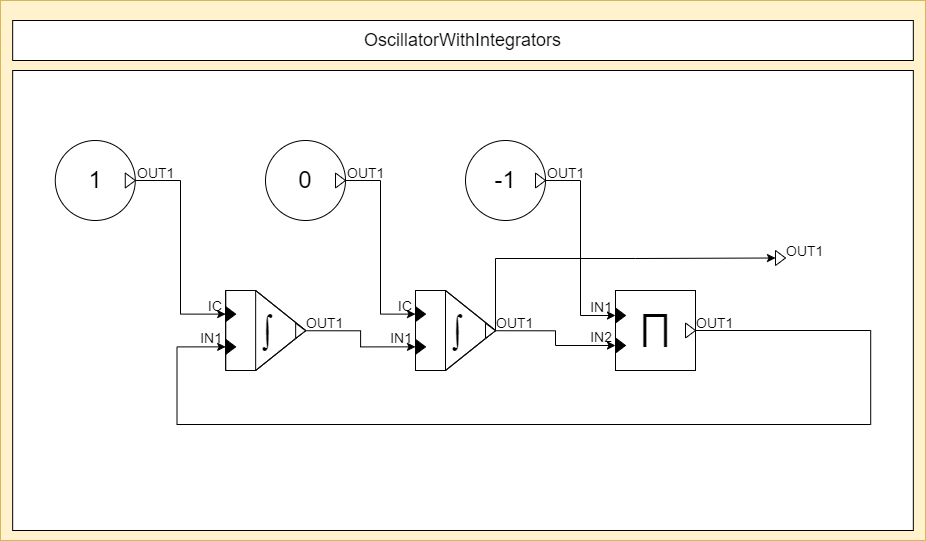

The diagram above was exported from draw.io. Its source (the exported page's mxGraphModel, read from the mxfile embedded in the PNG):
<mxGraphModel dx="1102" dy="865" grid="1" gridSize="10" guides="1" tooltips="1" connect="1" arrows="1" fold="1" page="1" pageScale="1" pageWidth="850" pageHeight="1100" math="0" shadow="0">
  <root>
    <mxCell id="0" />
    <mxCell id="1" parent="0" />
    <object label="" placeholders="1" class_name="OscillatorWithIntegrators" id="QQaXVmWF0gyv2xvVzr-h-1">
      <mxCell style="rounded=0;whiteSpace=wrap;html=1;fillColor=#fff2cc;strokeColor=#d6b656;container=0;connectable=0;allowArrows=0;treeFolding=0;moveCells=0;treeMoving=0;comic=0;rotatable=0;expand=1;autosize=1;resizeWidth=1;resizeHeight=1;metaEdit=1;" parent="1" vertex="1">
        <mxGeometry x="45" y="500" width="925" height="540" as="geometry">
          <mxRectangle x="40" y="400" width="50" height="40" as="alternateBounds" />
        </mxGeometry>
      </mxCell>
    </object>
    <object label="%class_name%" placeholders="1" id="QQaXVmWF0gyv2xvVzr-h-2">
      <mxCell style="rounded=0;whiteSpace=wrap;html=1;fillColor=#ffffff;fontSize=18;connectable=0;allowArrows=0;rotatable=0;cloneable=0;deletable=0;" parent="QQaXVmWF0gyv2xvVzr-h-1" vertex="1">
        <mxGeometry x="12.171052631578945" y="20" width="900.657894736842" height="40" as="geometry" />
      </mxCell>
    </object>
    <mxCell id="QQaXVmWF0gyv2xvVzr-h-3" value="" style="rounded=0;whiteSpace=wrap;html=1;fillColor=#ffffff;connectable=0;allowArrows=0;container=1;collapsible=0;portConstraintRotation=0;rotatable=0;cloneable=0;deletable=0;recursiveResize=0;" parent="QQaXVmWF0gyv2xvVzr-h-1" vertex="1">
      <mxGeometry x="12.171052631578945" y="70" width="900.657894736842" height="460" as="geometry">
        <mxRectangle x="10" y="70" width="50" height="40" as="alternateBounds" />
      </mxGeometry>
    </mxCell>
    <object label="%symbol%" class_name="IntegratorBlock" block_name="" symbol="&amp;int;" placeholders="1" id="SlGjHfAaz0ckTXi2P8GK-1">
      <mxCell style="shape=stencil(7ZVNDoMgEIVPw95IF24b294DFSuRggGq7e3LjzYSS6NRdybGMM7jyzi8CQCmskINBnFUAXgBcZxE+qXDzg+RbHCu3LcWCYIyil1GKsFr3JFC9QTCKiyIMll4BdFZa8zzXcA054xpGuFMepKJEMS3kHakylBe3wV/suIfbVA3yBQ60f1UD3sevDUterkf7Fvy9iJd6lIqJWxEhftgEx972qncZCvuZticcomXbbWGC/jDd2XAciNRyQWeb8qSUOoGKVjxYeTDyOuOe6eDWd/AWXM3SOeOiYUGplAvbNrdfTbzAQ==);whiteSpace=wrap;html=1;aspect=fixed;resizable=0;container=1;collapsible=0;spacingLeft=5;connectable=0;allowArrows=0;fontSize=36;spacingTop=7;metaEdit=1;" parent="QQaXVmWF0gyv2xvVzr-h-3" vertex="1">
        <mxGeometry x="212.99342105263156" y="220" width="80" height="80" as="geometry" />
      </mxCell>
    </object>
    <object label="%name%" placeholders="1" name="OUT1" class_name="OutputPort" id="SlGjHfAaz0ckTXi2P8GK-2">
      <mxCell style="triangle;fillColor=#ffffff;fontSize=14;points=[[1,0.5]];allowArrows=0;verticalAlign=middle;horizontal=1;spacingTop=0;align=left;spacingLeft=4;spacingRight=0;html=1;comic=0;treeFolding=0;treeMoving=0;movable=1;resizable=0;rotatable=1;deletable=1;editable=1;connectable=1;movableLabel=1;spacing=2;aspect=fixed;metaEdit=1;" parent="SlGjHfAaz0ckTXi2P8GK-1" vertex="1">
        <mxGeometry x="70" y="32.75" width="10" height="15" as="geometry">
          <mxPoint x="5" y="-7" as="offset" />
        </mxGeometry>
      </mxCell>
    </object>
    <object label="%name%" placeholders="1" name="IC" class_name="InputPort" id="SlGjHfAaz0ckTXi2P8GK-3">
      <mxCell style="triangle;fontSize=14;points=[[0,0.5]];allowArrows=0;verticalAlign=middle;horizontal=1;spacingTop=0;align=right;spacingLeft=0;spacingRight=8;html=1;comic=0;treeFolding=0;treeMoving=0;resizable=0;movableLabel=1;spacing=2;aspect=fixed;fillColor=#000000;metaEdit=1;" parent="SlGjHfAaz0ckTXi2P8GK-1" vertex="1">
        <mxGeometry y="16.120000000000005" width="10" height="15" as="geometry">
          <mxPoint x="-4" y="-8" as="offset" />
        </mxGeometry>
      </mxCell>
    </object>
    <object label="%name%" placeholders="1" name="IN1" class_name="InputPort" id="SlGjHfAaz0ckTXi2P8GK-4">
      <mxCell style="triangle;fontSize=14;points=[[0,0.5]];allowArrows=0;verticalAlign=middle;horizontal=1;spacingTop=0;align=right;spacingLeft=0;spacingRight=8;html=1;comic=0;treeFolding=0;treeMoving=0;resizable=0;movableLabel=1;spacing=2;aspect=fixed;fillColor=#000000;metaEdit=1;" parent="SlGjHfAaz0ckTXi2P8GK-1" vertex="1">
        <mxGeometry y="48.870000000000005" width="10" height="15" as="geometry">
          <mxPoint x="-4" y="-8" as="offset" />
        </mxGeometry>
      </mxCell>
    </object>
    <object label="%symbol%" class_name="IntegratorBlock" block_name="" symbol="&amp;int;" placeholders="1" id="SlGjHfAaz0ckTXi2P8GK-5">
      <mxCell style="shape=stencil(7ZVNDoMgEIVPw95IF24b294DFSuRggGq7e3LjzYSS6NRdybGMM7jyzi8CQCmskINBnFUAXgBcZxE+qXDzg+RbHCu3LcWCYIyil1GKsFr3JFC9QTCKiyIMll4BdFZa8zzXcA054xpGuFMepKJEMS3kHakylBe3wV/suIfbVA3yBQ60f1UD3sevDUterkf7Fvy9iJd6lIqJWxEhftgEx972qncZCvuZticcomXbbWGC/jDd2XAciNRyQWeb8qSUOoGKVjxYeTDyOuOe6eDWd/AWXM3SOeOiYUGplAvbNrdfTbzAQ==);whiteSpace=wrap;html=1;aspect=fixed;resizable=0;container=1;collapsible=0;spacingLeft=5;connectable=0;allowArrows=0;fontSize=36;spacingTop=7;metaEdit=1;" parent="QQaXVmWF0gyv2xvVzr-h-3" vertex="1">
        <mxGeometry x="402.8265789473683" y="220" width="80" height="80" as="geometry" />
      </mxCell>
    </object>
    <object label="%name%" placeholders="1" name="OUT1" class_name="OutputPort" id="SlGjHfAaz0ckTXi2P8GK-6">
      <mxCell style="triangle;fillColor=#ffffff;fontSize=14;points=[[1,0.5]];allowArrows=0;verticalAlign=middle;horizontal=1;spacingTop=0;align=left;spacingLeft=4;spacingRight=0;html=1;comic=0;treeFolding=0;treeMoving=0;movable=1;resizable=0;rotatable=1;deletable=1;editable=1;connectable=1;movableLabel=1;spacing=2;aspect=fixed;metaEdit=1;" parent="SlGjHfAaz0ckTXi2P8GK-5" vertex="1">
        <mxGeometry x="70" y="32.75" width="10" height="15" as="geometry">
          <mxPoint x="5" y="-7" as="offset" />
        </mxGeometry>
      </mxCell>
    </object>
    <object label="%name%" placeholders="1" name="IC" class_name="InputPort" id="SlGjHfAaz0ckTXi2P8GK-7">
      <mxCell style="triangle;fontSize=14;points=[[0,0.5]];allowArrows=0;verticalAlign=middle;horizontal=1;spacingTop=0;align=right;spacingLeft=0;spacingRight=8;html=1;comic=0;treeFolding=0;treeMoving=0;resizable=0;movableLabel=1;spacing=2;aspect=fixed;fillColor=#000000;metaEdit=1;" parent="SlGjHfAaz0ckTXi2P8GK-5" vertex="1">
        <mxGeometry y="16.120000000000005" width="10" height="15" as="geometry">
          <mxPoint x="-4" y="-8" as="offset" />
        </mxGeometry>
      </mxCell>
    </object>
    <object label="%name%" placeholders="1" name="IN1" class_name="InputPort" id="SlGjHfAaz0ckTXi2P8GK-8">
      <mxCell style="triangle;fontSize=14;points=[[0,0.5]];allowArrows=0;verticalAlign=middle;horizontal=1;spacingTop=0;align=right;spacingLeft=0;spacingRight=8;html=1;comic=0;treeFolding=0;treeMoving=0;resizable=0;movableLabel=1;spacing=2;aspect=fixed;fillColor=#000000;metaEdit=1;" parent="SlGjHfAaz0ckTXi2P8GK-5" vertex="1">
        <mxGeometry y="48.870000000000005" width="10" height="15" as="geometry">
          <mxPoint x="-4" y="-8" as="offset" />
        </mxGeometry>
      </mxCell>
    </object>
    <object label="%value%" placeholders="1" value="1" block_name="v0" class_name="ConstantBlock" id="SlGjHfAaz0ckTXi2P8GK-9">
      <mxCell style="ellipse;whiteSpace=wrap;html=1;comic=0;fillColor=#ffffff;fontSize=24;align=center;allowArrows=0;connectable=0;container=1;collapsible=0;recursiveResize=1;direction=west;resizable=0;metaEdit=1;" parent="QQaXVmWF0gyv2xvVzr-h-3" vertex="1">
        <mxGeometry x="42.59868421052631" y="70" width="80" height="80" as="geometry" />
      </mxCell>
    </object>
    <object label="%name%" placeholders="1" name="OUT1" class_name="OutputPort" id="SlGjHfAaz0ckTXi2P8GK-10">
      <mxCell style="triangle;fillColor=#ffffff;fontSize=14;points=[[1,0.5]];allowArrows=0;verticalAlign=middle;horizontal=1;spacingTop=0;align=left;spacingLeft=4;spacingRight=0;html=1;comic=0;treeFolding=0;treeMoving=0;movable=1;resizable=0;rotatable=1;deletable=1;editable=1;connectable=1;movableLabel=1;spacing=2;aspect=fixed;metaEdit=1;" parent="SlGjHfAaz0ckTXi2P8GK-9" vertex="1">
        <mxGeometry x="70" y="32.5" width="10" height="15" as="geometry">
          <mxPoint x="6" y="-7" as="offset" />
        </mxGeometry>
      </mxCell>
    </object>
    <mxCell id="SlGjHfAaz0ckTXi2P8GK-11" style="edgeStyle=orthogonalEdgeStyle;rounded=0;orthogonalLoop=1;jettySize=auto;html=1;exitX=1;exitY=0.5;exitDx=0;exitDy=0;entryX=0;entryY=0.5;entryDx=0;entryDy=0;" parent="QQaXVmWF0gyv2xvVzr-h-3" source="SlGjHfAaz0ckTXi2P8GK-10" target="SlGjHfAaz0ckTXi2P8GK-3" edge="1">
      <mxGeometry relative="1" as="geometry" />
    </mxCell>
    <object label="%value%" placeholders="1" value="0" block_name="x0" class_name="ConstantBlock" id="SlGjHfAaz0ckTXi2P8GK-12">
      <mxCell style="ellipse;whiteSpace=wrap;html=1;comic=0;fillColor=#ffffff;fontSize=24;align=center;allowArrows=0;connectable=0;container=1;collapsible=0;recursiveResize=1;direction=west;resizable=0;metaEdit=1;" parent="QQaXVmWF0gyv2xvVzr-h-3" vertex="1">
        <mxGeometry x="252.83184210526312" y="70" width="80" height="80" as="geometry" />
      </mxCell>
    </object>
    <object label="%name%" placeholders="1" name="OUT1" class_name="OutputPort" id="SlGjHfAaz0ckTXi2P8GK-13">
      <mxCell style="triangle;fillColor=#ffffff;fontSize=14;points=[[1,0.5]];allowArrows=0;verticalAlign=middle;horizontal=1;spacingTop=0;align=left;spacingLeft=4;spacingRight=0;html=1;comic=0;treeFolding=0;treeMoving=0;movable=1;resizable=0;rotatable=1;deletable=1;editable=1;connectable=1;movableLabel=1;spacing=2;aspect=fixed;metaEdit=1;" parent="SlGjHfAaz0ckTXi2P8GK-12" vertex="1">
        <mxGeometry x="70" y="32.5" width="10" height="15" as="geometry">
          <mxPoint x="6" y="-7" as="offset" />
        </mxGeometry>
      </mxCell>
    </object>
    <mxCell id="SlGjHfAaz0ckTXi2P8GK-14" style="edgeStyle=orthogonalEdgeStyle;rounded=0;orthogonalLoop=1;jettySize=auto;html=1;exitX=1;exitY=0.5;exitDx=0;exitDy=0;entryX=0;entryY=0.5;entryDx=0;entryDy=0;" parent="QQaXVmWF0gyv2xvVzr-h-3" source="SlGjHfAaz0ckTXi2P8GK-13" target="SlGjHfAaz0ckTXi2P8GK-7" edge="1">
      <mxGeometry relative="1" as="geometry" />
    </mxCell>
    <mxCell id="SlGjHfAaz0ckTXi2P8GK-15" style="edgeStyle=orthogonalEdgeStyle;rounded=0;orthogonalLoop=1;jettySize=auto;html=1;exitX=1;exitY=0.5;exitDx=0;exitDy=0;entryX=0;entryY=0.5;entryDx=0;entryDy=0;" parent="QQaXVmWF0gyv2xvVzr-h-3" source="SlGjHfAaz0ckTXi2P8GK-2" target="SlGjHfAaz0ckTXi2P8GK-8" edge="1">
      <mxGeometry relative="1" as="geometry" />
    </mxCell>
    <object label="%symbol%" placeholders="1" symbol="&amp;prod;" class_name="ProductBlock" block_name="" numberOfInputs="2" id="SlGjHfAaz0ckTXi2P8GK-16">
      <mxCell style="whiteSpace=wrap;html=1;aspect=fixed;comic=0;fillColor=#FFFFFF;fontSize=36;align=center;resizable=0;container=1;collapsible=0;points=[];allowArrows=0;spacingTop=-6;metaEdit=1;connectable=0;" parent="QQaXVmWF0gyv2xvVzr-h-3" vertex="1">
        <mxGeometry x="602.8286842105263" y="220" width="80" height="80" as="geometry" />
      </mxCell>
    </object>
    <object label="%name%" placeholders="1" name="OUT1" class_name="OutputPort" id="SlGjHfAaz0ckTXi2P8GK-17">
      <mxCell style="triangle;fillColor=#ffffff;fontSize=14;points=[[1,0.5]];allowArrows=0;verticalAlign=middle;horizontal=1;spacingTop=0;align=left;spacingLeft=4;spacingRight=0;html=1;comic=0;treeFolding=0;treeMoving=0;movable=1;resizable=0;rotatable=1;deletable=1;editable=1;connectable=1;movableLabel=1;spacing=2;aspect=fixed;metaEdit=1;" parent="SlGjHfAaz0ckTXi2P8GK-16" vertex="1">
        <mxGeometry x="70" y="32.5" width="10" height="15" as="geometry">
          <mxPoint x="5" y="-7" as="offset" />
        </mxGeometry>
      </mxCell>
    </object>
    <object label="%name%" placeholders="1" name="IN1" class_name="InputPort" id="SlGjHfAaz0ckTXi2P8GK-18">
      <mxCell style="triangle;fontSize=14;points=[[0,0.5]];allowArrows=0;verticalAlign=middle;horizontal=1;spacingTop=0;align=right;spacingLeft=0;spacingRight=8;html=1;comic=0;treeFolding=0;treeMoving=0;resizable=0;movableLabel=1;spacing=2;aspect=fixed;fillColor=#000000;metaEdit=1;" parent="SlGjHfAaz0ckTXi2P8GK-16" vertex="1">
        <mxGeometry y="17.5" width="10" height="15" as="geometry">
          <mxPoint x="-4" y="-8" as="offset" />
        </mxGeometry>
      </mxCell>
    </object>
    <object label="%name%" placeholders="1" name="IN2" class_name="InputPort" id="SlGjHfAaz0ckTXi2P8GK-19">
      <mxCell style="triangle;fontSize=14;points=[[0,0.5]];allowArrows=0;verticalAlign=middle;horizontal=1;spacingTop=0;align=right;spacingLeft=0;spacingRight=8;html=1;comic=0;treeFolding=0;treeMoving=0;resizable=0;movableLabel=1;spacing=2;aspect=fixed;fillColor=#000000;metaEdit=1;" parent="SlGjHfAaz0ckTXi2P8GK-16" vertex="1">
        <mxGeometry y="47.5" width="10" height="15" as="geometry">
          <mxPoint x="-4" y="-8" as="offset" />
        </mxGeometry>
      </mxCell>
    </object>
    <object label="%value%" placeholders="1" value="-1" block_name="minus1" class_name="ConstantBlock" id="SlGjHfAaz0ckTXi2P8GK-20">
      <mxCell style="ellipse;whiteSpace=wrap;html=1;comic=0;fillColor=#ffffff;fontSize=24;align=center;allowArrows=0;connectable=0;container=1;collapsible=0;recursiveResize=1;direction=west;resizable=0;metaEdit=1;" parent="QQaXVmWF0gyv2xvVzr-h-3" vertex="1">
        <mxGeometry x="452.83394736842104" y="70" width="80" height="80" as="geometry" />
      </mxCell>
    </object>
    <object label="%name%" placeholders="1" name="OUT1" class_name="OutputPort" id="SlGjHfAaz0ckTXi2P8GK-21">
      <mxCell style="triangle;fillColor=#ffffff;fontSize=14;points=[[1,0.5]];allowArrows=0;verticalAlign=middle;horizontal=1;spacingTop=0;align=left;spacingLeft=4;spacingRight=0;html=1;comic=0;treeFolding=0;treeMoving=0;movable=1;resizable=0;rotatable=1;deletable=1;editable=1;connectable=1;movableLabel=1;spacing=2;aspect=fixed;metaEdit=1;" parent="SlGjHfAaz0ckTXi2P8GK-20" vertex="1">
        <mxGeometry x="70" y="32.5" width="10" height="15" as="geometry">
          <mxPoint x="6" y="-7" as="offset" />
        </mxGeometry>
      </mxCell>
    </object>
    <mxCell id="SlGjHfAaz0ckTXi2P8GK-22" style="edgeStyle=orthogonalEdgeStyle;rounded=0;orthogonalLoop=1;jettySize=auto;html=1;exitX=1;exitY=0.5;exitDx=0;exitDy=0;entryX=0;entryY=0.5;entryDx=0;entryDy=0;" parent="QQaXVmWF0gyv2xvVzr-h-3" source="SlGjHfAaz0ckTXi2P8GK-21" target="SlGjHfAaz0ckTXi2P8GK-18" edge="1">
      <mxGeometry relative="1" as="geometry" />
    </mxCell>
    <mxCell id="SlGjHfAaz0ckTXi2P8GK-23" style="edgeStyle=orthogonalEdgeStyle;rounded=0;orthogonalLoop=1;jettySize=auto;html=1;exitX=1;exitY=0.5;exitDx=0;exitDy=0;entryX=0;entryY=0.5;entryDx=0;entryDy=0;" parent="QQaXVmWF0gyv2xvVzr-h-3" source="SlGjHfAaz0ckTXi2P8GK-6" target="SlGjHfAaz0ckTXi2P8GK-19" edge="1">
      <mxGeometry relative="1" as="geometry" />
    </mxCell>
    <mxCell id="SlGjHfAaz0ckTXi2P8GK-26" style="edgeStyle=orthogonalEdgeStyle;rounded=0;orthogonalLoop=1;jettySize=auto;html=1;exitX=1;exitY=0.5;exitDx=0;exitDy=0;entryX=0;entryY=0.5;entryDx=0;entryDy=0;" parent="QQaXVmWF0gyv2xvVzr-h-3" source="SlGjHfAaz0ckTXi2P8GK-17" target="SlGjHfAaz0ckTXi2P8GK-4" edge="1">
      <mxGeometry relative="1" as="geometry">
        <mxPoint x="164.30921052631578" y="280" as="targetPoint" />
        <Array as="points">
          <mxPoint x="858.0592105263157" y="260" />
          <mxPoint x="858.0592105263157" y="354" />
          <mxPoint x="164.30921052631578" y="354" />
          <mxPoint x="164.30921052631578" y="276" />
        </Array>
      </mxGeometry>
    </mxCell>
    <object label="%name%" placeholders="1" name="OUT1" class_name="OutputPort" id="QQaXVmWF0gyv2xvVzr-h-4">
      <mxCell style="triangle;fillColor=#ffffff;fontSize=14;points=[[0,0.5],[1,0.5]];allowArrows=0;verticalAlign=middle;horizontal=1;spacingTop=0;align=left;spacingLeft=4;spacingRight=0;html=1;comic=0;treeFolding=0;treeMoving=0;movable=1;resizable=0;rotatable=1;deletable=1;editable=1;connectable=1;movableLabel=1;spacing=2;aspect=fixed;metaEdit=1;" parent="QQaXVmWF0gyv2xvVzr-h-3" vertex="1">
        <mxGeometry x="762.828947368421" y="180" width="10" height="15" as="geometry">
          <mxPoint x="5" y="-7" as="offset" />
        </mxGeometry>
      </mxCell>
    </object>
    <mxCell id="QQaXVmWF0gyv2xvVzr-h-6" style="edgeStyle=orthogonalEdgeStyle;rounded=0;orthogonalLoop=1;jettySize=auto;html=1;exitX=1;exitY=0.5;exitDx=0;exitDy=0;entryX=0;entryY=0.5;entryDx=0;entryDy=0;" parent="QQaXVmWF0gyv2xvVzr-h-3" source="SlGjHfAaz0ckTXi2P8GK-6" target="QQaXVmWF0gyv2xvVzr-h-4" edge="1">
      <mxGeometry relative="1" as="geometry">
        <Array as="points">
          <mxPoint x="483" y="188" />
          <mxPoint x="623" y="188" />
        </Array>
      </mxGeometry>
    </mxCell>
  </root>
</mxGraphModel>